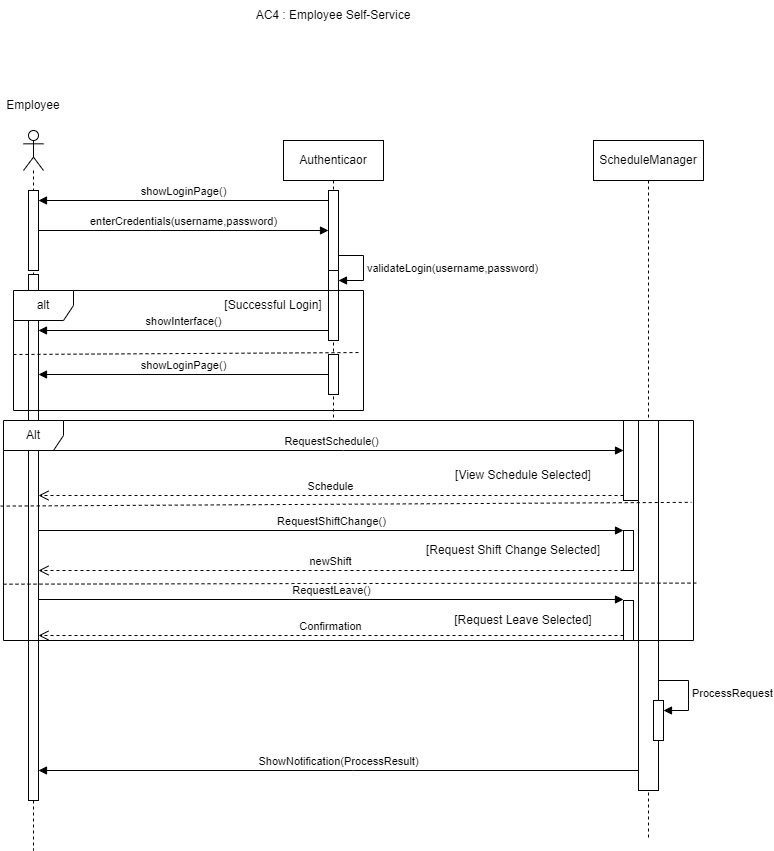

The diagram above was exported from draw.io. Its source (the exported page's mxGraphModel, read from the mxfile embedded in the PNG):
<mxGraphModel dx="1434" dy="1872" grid="1" gridSize="10" guides="1" tooltips="1" connect="1" arrows="1" fold="1" page="1" pageScale="1" pageWidth="850" pageHeight="1100" math="0" shadow="0">
  <root>
    <mxCell id="0" />
    <mxCell id="1" parent="0" />
    <mxCell id="KNxOcnBni0Cppa6DiSGv-21" value="" style="html=1;points=[[0,0,0,0,5],[0,1,0,0,-5],[1,0,0,0,5],[1,1,0,0,-5]];perimeter=orthogonalPerimeter;outlineConnect=0;targetShapes=umlLifeline;portConstraint=eastwest;newEdgeStyle={&quot;curved&quot;:0,&quot;rounded&quot;:0};" parent="1" vertex="1">
      <mxGeometry x="720" y="370" width="20" height="80" as="geometry" />
    </mxCell>
    <mxCell id="KNxOcnBni0Cppa6DiSGv-15" value="" style="shape=umlLifeline;perimeter=lifelinePerimeter;whiteSpace=wrap;html=1;container=1;dropTarget=0;collapsible=0;recursiveResize=0;outlineConnect=0;portConstraint=eastwest;newEdgeStyle={&quot;curved&quot;:0,&quot;rounded&quot;:0};participant=umlActor;" parent="1" vertex="1">
      <mxGeometry x="120" y="80" width="20" height="720" as="geometry" />
    </mxCell>
    <mxCell id="KNxOcnBni0Cppa6DiSGv-1" value="" style="html=1;points=[[0,0,0,0,5],[0,1,0,0,-5],[1,0,0,0,5],[1,1,0,0,-5]];perimeter=orthogonalPerimeter;outlineConnect=0;targetShapes=umlLifeline;portConstraint=eastwest;newEdgeStyle={&quot;curved&quot;:0,&quot;rounded&quot;:0};" parent="1" vertex="1">
      <mxGeometry x="125" y="140" width="10" height="80" as="geometry" />
    </mxCell>
    <mxCell id="KNxOcnBni0Cppa6DiSGv-2" value="" style="html=1;points=[[0,0,0,0,5],[0,1,0,0,-5],[1,0,0,0,5],[1,1,0,0,-5]];perimeter=orthogonalPerimeter;outlineConnect=0;targetShapes=umlLifeline;portConstraint=eastwest;newEdgeStyle={&quot;curved&quot;:0,&quot;rounded&quot;:0};" parent="1" vertex="1">
      <mxGeometry x="125" y="224" width="10" height="526" as="geometry" />
    </mxCell>
    <mxCell id="KNxOcnBni0Cppa6DiSGv-3" value="Authenticaor" style="shape=umlLifeline;perimeter=lifelinePerimeter;whiteSpace=wrap;html=1;container=1;dropTarget=0;collapsible=0;recursiveResize=0;outlineConnect=0;portConstraint=eastwest;newEdgeStyle={&quot;curved&quot;:0,&quot;rounded&quot;:0};" parent="1" vertex="1">
      <mxGeometry x="380" y="90" width="100" height="280" as="geometry" />
    </mxCell>
    <mxCell id="KNxOcnBni0Cppa6DiSGv-4" value="" style="html=1;points=[[0,0,0,0,5],[0,1,0,0,-5],[1,0,0,0,5],[1,1,0,0,-5]];perimeter=orthogonalPerimeter;outlineConnect=0;targetShapes=umlLifeline;portConstraint=eastwest;newEdgeStyle={&quot;curved&quot;:0,&quot;rounded&quot;:0};" parent="KNxOcnBni0Cppa6DiSGv-3" vertex="1">
      <mxGeometry x="45" y="50" width="10" height="80" as="geometry" />
    </mxCell>
    <mxCell id="KNxOcnBni0Cppa6DiSGv-5" value="" style="html=1;points=[[0,0,0,0,5],[0,1,0,0,-5],[1,0,0,0,5],[1,1,0,0,-5]];perimeter=orthogonalPerimeter;outlineConnect=0;targetShapes=umlLifeline;portConstraint=eastwest;newEdgeStyle={&quot;curved&quot;:0,&quot;rounded&quot;:0};" parent="KNxOcnBni0Cppa6DiSGv-3" vertex="1">
      <mxGeometry x="45" y="130" width="10" height="70" as="geometry" />
    </mxCell>
    <mxCell id="KNxOcnBni0Cppa6DiSGv-6" value="validateLogin(username,password)" style="html=1;align=left;spacingLeft=2;endArrow=block;rounded=0;edgeStyle=orthogonalEdgeStyle;curved=0;rounded=0;" parent="KNxOcnBni0Cppa6DiSGv-3" source="KNxOcnBni0Cppa6DiSGv-4" target="KNxOcnBni0Cppa6DiSGv-5" edge="1">
      <mxGeometry relative="1" as="geometry">
        <mxPoint x="50" y="160" as="sourcePoint" />
        <Array as="points">
          <mxPoint x="80" y="115" />
          <mxPoint x="80" y="140" />
        </Array>
      </mxGeometry>
    </mxCell>
    <mxCell id="KNxOcnBni0Cppa6DiSGv-7" value="enterCredentials(username,password)" style="html=1;verticalAlign=bottom;endArrow=block;curved=0;rounded=0;" parent="1" source="KNxOcnBni0Cppa6DiSGv-1" target="KNxOcnBni0Cppa6DiSGv-4" edge="1">
      <mxGeometry width="80" relative="1" as="geometry">
        <mxPoint x="150" y="160" as="sourcePoint" />
        <mxPoint x="230" y="160" as="targetPoint" />
        <mxPoint as="offset" />
      </mxGeometry>
    </mxCell>
    <mxCell id="KNxOcnBni0Cppa6DiSGv-8" value="showLoginPage()" style="html=1;verticalAlign=bottom;endArrow=block;curved=0;rounded=0;" parent="1" target="KNxOcnBni0Cppa6DiSGv-1" edge="1">
      <mxGeometry width="80" relative="1" as="geometry">
        <mxPoint x="425" y="150" as="sourcePoint" />
        <mxPoint x="129.5" y="150" as="targetPoint" />
      </mxGeometry>
    </mxCell>
    <mxCell id="KNxOcnBni0Cppa6DiSGv-9" value="alt" style="shape=umlFrame;whiteSpace=wrap;html=1;pointerEvents=0;" parent="1" vertex="1">
      <mxGeometry x="110" y="240" width="350" height="120" as="geometry" />
    </mxCell>
    <mxCell id="KNxOcnBni0Cppa6DiSGv-10" value="showInterface()" style="html=1;verticalAlign=bottom;endArrow=block;curved=0;rounded=0;" parent="1" edge="1">
      <mxGeometry width="80" relative="1" as="geometry">
        <mxPoint x="425" y="280" as="sourcePoint" />
        <mxPoint x="135" y="280" as="targetPoint" />
      </mxGeometry>
    </mxCell>
    <mxCell id="KNxOcnBni0Cppa6DiSGv-11" value="" style="html=1;points=[[0,0,0,0,5],[0,1,0,0,-5],[1,0,0,0,5],[1,1,0,0,-5]];perimeter=orthogonalPerimeter;outlineConnect=0;targetShapes=umlLifeline;portConstraint=eastwest;newEdgeStyle={&quot;curved&quot;:0,&quot;rounded&quot;:0};" parent="1" vertex="1">
      <mxGeometry x="425" y="304" width="10" height="40" as="geometry" />
    </mxCell>
    <mxCell id="KNxOcnBni0Cppa6DiSGv-12" value="showLoginPage()" style="html=1;verticalAlign=bottom;endArrow=block;curved=0;rounded=0;" parent="1" source="KNxOcnBni0Cppa6DiSGv-11" edge="1">
      <mxGeometry width="80" relative="1" as="geometry">
        <mxPoint x="390" y="380" as="sourcePoint" />
        <mxPoint x="135" y="324" as="targetPoint" />
      </mxGeometry>
    </mxCell>
    <mxCell id="KNxOcnBni0Cppa6DiSGv-13" value="" style="endArrow=none;dashed=1;html=1;rounded=0;entryX=0.994;entryY=0.517;entryDx=0;entryDy=0;entryPerimeter=0;" parent="1" target="KNxOcnBni0Cppa6DiSGv-9" edge="1">
      <mxGeometry width="50" height="50" relative="1" as="geometry">
        <mxPoint x="110" y="304" as="sourcePoint" />
        <mxPoint x="460" y="300" as="targetPoint" />
      </mxGeometry>
    </mxCell>
    <mxCell id="KNxOcnBni0Cppa6DiSGv-14" value="[Successful Login]" style="text;html=1;align=center;verticalAlign=middle;whiteSpace=wrap;rounded=0;" parent="1" vertex="1">
      <mxGeometry x="315" y="240" width="110" height="30" as="geometry" />
    </mxCell>
    <mxCell id="KNxOcnBni0Cppa6DiSGv-16" value="ScheduleManager" style="shape=umlLifeline;perimeter=lifelinePerimeter;whiteSpace=wrap;html=1;container=1;dropTarget=0;collapsible=0;recursiveResize=0;outlineConnect=0;portConstraint=eastwest;newEdgeStyle={&quot;curved&quot;:0,&quot;rounded&quot;:0};" parent="1" vertex="1">
      <mxGeometry x="690" y="90" width="110" height="700" as="geometry" />
    </mxCell>
    <mxCell id="KNxOcnBni0Cppa6DiSGv-20" value="" style="html=1;points=[[0,0,0,0,5],[0,1,0,0,-5],[1,0,0,0,5],[1,1,0,0,-5]];perimeter=orthogonalPerimeter;outlineConnect=0;targetShapes=umlLifeline;portConstraint=eastwest;newEdgeStyle={&quot;curved&quot;:0,&quot;rounded&quot;:0};" parent="KNxOcnBni0Cppa6DiSGv-16" vertex="1">
      <mxGeometry x="45" y="280" width="20" height="370" as="geometry" />
    </mxCell>
    <mxCell id="KNxOcnBni0Cppa6DiSGv-17" value="Alt" style="shape=umlFrame;whiteSpace=wrap;html=1;pointerEvents=0;" parent="1" vertex="1">
      <mxGeometry x="100" y="370" width="690" height="220" as="geometry" />
    </mxCell>
    <mxCell id="KNxOcnBni0Cppa6DiSGv-18" value="" style="endArrow=none;dashed=1;html=1;rounded=0;exitX=0;exitY=0.744;exitDx=0;exitDy=0;exitPerimeter=0;entryX=1.004;entryY=0.739;entryDx=0;entryDy=0;entryPerimeter=0;" parent="1" source="KNxOcnBni0Cppa6DiSGv-17" target="KNxOcnBni0Cppa6DiSGv-17" edge="1">
      <mxGeometry width="50" height="50" relative="1" as="geometry">
        <mxPoint x="400" y="300" as="sourcePoint" />
        <mxPoint x="450" y="250" as="targetPoint" />
        <Array as="points">
          <mxPoint x="445" y="533" />
        </Array>
      </mxGeometry>
    </mxCell>
    <mxCell id="KNxOcnBni0Cppa6DiSGv-19" value="" style="endArrow=none;dashed=1;html=1;rounded=0;exitX=-0.004;exitY=0.389;exitDx=0;exitDy=0;exitPerimeter=0;entryX=0.997;entryY=0.372;entryDx=0;entryDy=0;entryPerimeter=0;" parent="1" source="KNxOcnBni0Cppa6DiSGv-17" target="KNxOcnBni0Cppa6DiSGv-17" edge="1">
      <mxGeometry width="50" height="50" relative="1" as="geometry">
        <mxPoint x="410" y="450" as="sourcePoint" />
        <mxPoint x="450" y="410" as="targetPoint" />
      </mxGeometry>
    </mxCell>
    <mxCell id="KNxOcnBni0Cppa6DiSGv-22" value="RequestSchedule()" style="html=1;verticalAlign=bottom;endArrow=block;curved=0;rounded=0;" parent="1" source="KNxOcnBni0Cppa6DiSGv-2" target="KNxOcnBni0Cppa6DiSGv-21" edge="1">
      <mxGeometry relative="1" as="geometry">
        <mxPoint x="245" y="385" as="sourcePoint" />
        <Array as="points">
          <mxPoint x="440" y="400" />
        </Array>
      </mxGeometry>
    </mxCell>
    <mxCell id="KNxOcnBni0Cppa6DiSGv-23" value="Schedule" style="html=1;verticalAlign=bottom;endArrow=open;dashed=1;endSize=8;curved=0;rounded=0;exitX=0;exitY=1;exitDx=0;exitDy=-5;" parent="1" source="KNxOcnBni0Cppa6DiSGv-21" target="KNxOcnBni0Cppa6DiSGv-2" edge="1">
      <mxGeometry relative="1" as="geometry">
        <mxPoint x="245" y="455" as="targetPoint" />
      </mxGeometry>
    </mxCell>
    <mxCell id="KNxOcnBni0Cppa6DiSGv-24" value="[Request Leave Selected]" style="text;html=1;align=center;verticalAlign=middle;whiteSpace=wrap;rounded=0;" parent="1" vertex="1">
      <mxGeometry x="540" y="555" width="160" height="30" as="geometry" />
    </mxCell>
    <mxCell id="KNxOcnBni0Cppa6DiSGv-25" value="[Request Shift Change Selected]" style="text;html=1;align=center;verticalAlign=middle;whiteSpace=wrap;rounded=0;" parent="1" vertex="1">
      <mxGeometry x="520" y="485" width="180" height="30" as="geometry" />
    </mxCell>
    <mxCell id="KNxOcnBni0Cppa6DiSGv-26" value="[View Schedule Selected]" style="text;html=1;align=center;verticalAlign=middle;whiteSpace=wrap;rounded=0;" parent="1" vertex="1">
      <mxGeometry x="540" y="410" width="160" height="30" as="geometry" />
    </mxCell>
    <mxCell id="KNxOcnBni0Cppa6DiSGv-31" value="" style="html=1;points=[[0,0,0,0,5],[0,1,0,0,-5],[1,0,0,0,5],[1,1,0,0,-5]];perimeter=orthogonalPerimeter;outlineConnect=0;targetShapes=umlLifeline;portConstraint=eastwest;newEdgeStyle={&quot;curved&quot;:0,&quot;rounded&quot;:0};" parent="1" vertex="1">
      <mxGeometry x="720" y="480" width="10" height="40" as="geometry" />
    </mxCell>
    <mxCell id="KNxOcnBni0Cppa6DiSGv-32" value="RequestShiftChange()" style="html=1;verticalAlign=bottom;endArrow=block;curved=0;rounded=0;" parent="1" target="KNxOcnBni0Cppa6DiSGv-31" edge="1">
      <mxGeometry relative="1" as="geometry">
        <mxPoint x="135" y="480" as="sourcePoint" />
      </mxGeometry>
    </mxCell>
    <mxCell id="KNxOcnBni0Cppa6DiSGv-33" value="newShift" style="html=1;verticalAlign=bottom;endArrow=open;dashed=1;endSize=8;curved=0;rounded=0;" parent="1" source="KNxOcnBni0Cppa6DiSGv-31" edge="1">
      <mxGeometry relative="1" as="geometry">
        <mxPoint x="135" y="520" as="targetPoint" />
      </mxGeometry>
    </mxCell>
    <mxCell id="KNxOcnBni0Cppa6DiSGv-34" value="" style="html=1;points=[[0,0,0,0,5],[0,1,0,0,-5],[1,0,0,0,5],[1,1,0,0,-5]];perimeter=orthogonalPerimeter;outlineConnect=0;targetShapes=umlLifeline;portConstraint=eastwest;newEdgeStyle={&quot;curved&quot;:0,&quot;rounded&quot;:0};" parent="1" vertex="1">
      <mxGeometry x="720" y="550" width="10" height="40" as="geometry" />
    </mxCell>
    <mxCell id="KNxOcnBni0Cppa6DiSGv-35" value="RequestLeave()" style="html=1;verticalAlign=bottom;endArrow=block;curved=0;rounded=0;entryX=0;entryY=0;entryDx=0;entryDy=5;" parent="1" edge="1">
      <mxGeometry relative="1" as="geometry">
        <mxPoint x="135" y="549" as="sourcePoint" />
        <mxPoint x="720" y="549" as="targetPoint" />
      </mxGeometry>
    </mxCell>
    <mxCell id="KNxOcnBni0Cppa6DiSGv-36" value="Confirmation" style="html=1;verticalAlign=bottom;endArrow=open;dashed=1;endSize=8;curved=0;rounded=0;exitX=0;exitY=1;exitDx=0;exitDy=-5;" parent="1" source="KNxOcnBni0Cppa6DiSGv-34" target="KNxOcnBni0Cppa6DiSGv-2" edge="1">
      <mxGeometry relative="1" as="geometry">
        <mxPoint x="590" y="625" as="targetPoint" />
      </mxGeometry>
    </mxCell>
    <mxCell id="KNxOcnBni0Cppa6DiSGv-37" value="" style="html=1;points=[[0,0,0,0,5],[0,1,0,0,-5],[1,0,0,0,5],[1,1,0,0,-5]];perimeter=orthogonalPerimeter;outlineConnect=0;targetShapes=umlLifeline;portConstraint=eastwest;newEdgeStyle={&quot;curved&quot;:0,&quot;rounded&quot;:0};" parent="1" vertex="1">
      <mxGeometry x="750" y="650" width="10" height="40" as="geometry" />
    </mxCell>
    <mxCell id="KNxOcnBni0Cppa6DiSGv-38" value="ProcessRequest" style="html=1;align=left;spacingLeft=2;endArrow=block;rounded=0;edgeStyle=orthogonalEdgeStyle;curved=0;rounded=0;" parent="1" target="KNxOcnBni0Cppa6DiSGv-37" edge="1">
      <mxGeometry relative="1" as="geometry">
        <mxPoint x="755" y="630" as="sourcePoint" />
        <Array as="points">
          <mxPoint x="785" y="660" />
        </Array>
      </mxGeometry>
    </mxCell>
    <mxCell id="KNxOcnBni0Cppa6DiSGv-39" value="ShowNotification(ProcessResult)" style="html=1;verticalAlign=bottom;endArrow=block;curved=0;rounded=0;" parent="1" source="KNxOcnBni0Cppa6DiSGv-20" target="KNxOcnBni0Cppa6DiSGv-2" edge="1">
      <mxGeometry width="80" relative="1" as="geometry">
        <mxPoint x="560" y="720" as="sourcePoint" />
        <mxPoint x="640" y="720" as="targetPoint" />
        <Array as="points">
          <mxPoint x="450" y="720" />
        </Array>
      </mxGeometry>
    </mxCell>
    <mxCell id="KNxOcnBni0Cppa6DiSGv-41" value="Employee" style="text;html=1;align=center;verticalAlign=middle;whiteSpace=wrap;rounded=0;" parent="1" vertex="1">
      <mxGeometry x="100" y="40" width="60" height="30" as="geometry" />
    </mxCell>
    <mxCell id="KNxOcnBni0Cppa6DiSGv-42" value="AC4 : Employee Self-Service" style="text;html=1;align=center;verticalAlign=middle;whiteSpace=wrap;rounded=0;" parent="1" vertex="1">
      <mxGeometry x="320" y="-50" width="220" height="30" as="geometry" />
    </mxCell>
  </root>
</mxGraphModel>